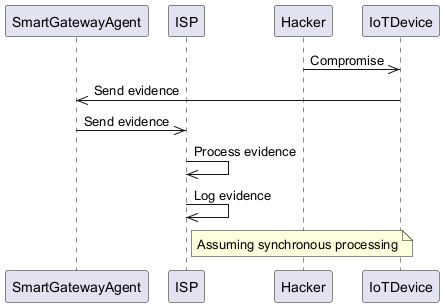

The diagram above was rendered by PlantUML. Its source (embedded in the PNG):
@startuml
participant SmartGatewayAgent as Agent
participant ISP as ISP
participant Hacker as Hacker
participant IoTDevice as Device
Hacker ->> Device: Compromise
Device ->> Agent: Send evidence
Agent ->> ISP: Send evidence
ISP ->> ISP: Process evidence
ISP ->> ISP: Log evidence
note right of ISP: Assuming synchronous processing
@enduml